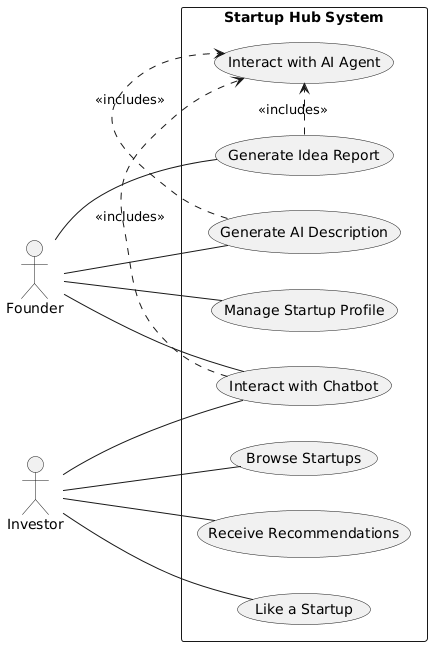

The diagram above was rendered by PlantUML. Its source (embedded in the PNG):
@startuml
' Use Case Diagram
left to right direction

actor Founder
actor Investor

rectangle "Startup Hub System" {
  Founder -- (Manage Startup Profile)
  Founder -- (Generate Idea Report)
  Founder -- (Generate AI Description)
  Founder -- (Interact with Chatbot)

  Investor -- (Browse Startups)
  Investor -- (Receive Recommendations)
  Investor -- (Like a Startup)
  Investor -- (Interact with Chatbot)

  (Generate Idea Report) .> (Interact with AI Agent) : <<includes>>
  (Generate AI Description) .> (Interact with AI Agent) : <<includes>>
  (Interact with Chatbot) .> (Interact with AI Agent) : <<includes>>
}
@endumd